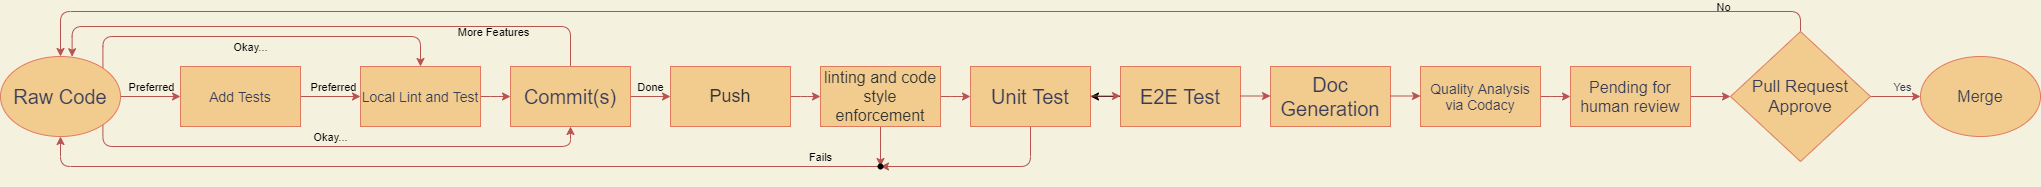

The diagram above was exported from draw.io. Its source (the exported page's mxGraphModel, read from the mxfile embedded in the PNG):
<mxGraphModel dx="1732" dy="677" grid="1" gridSize="10" guides="1" tooltips="1" connect="1" arrows="1" fold="1" page="1" pageScale="1" pageWidth="827" pageHeight="1169" background="#F4F1DE" math="0" shadow="0">
  <root>
    <mxCell id="0" />
    <mxCell id="1" parent="0" />
    <mxCell id="41" value="" style="edgeStyle=orthogonalEdgeStyle;orthogonalLoop=1;jettySize=auto;html=1;startArrow=none;startFill=0;endArrow=classic;endFill=1;fillColor=#f8cecc;strokeColor=#b85450;" parent="1" source="2" target="40" edge="1">
      <mxGeometry relative="1" as="geometry" />
    </mxCell>
    <mxCell id="45" value="Done" style="edgeLabel;html=1;align=center;verticalAlign=middle;resizable=0;points=[];labelBackgroundColor=none;" parent="41" vertex="1" connectable="0">
      <mxGeometry x="-0.8311" relative="1" as="geometry">
        <mxPoint x="16" y="-10" as="offset" />
      </mxGeometry>
    </mxCell>
    <mxCell id="43" style="edgeStyle=orthogonalEdgeStyle;orthogonalLoop=1;jettySize=auto;html=1;entryX=0.597;entryY=0.003;entryDx=0;entryDy=0;entryPerimeter=0;startArrow=none;startFill=0;endArrow=classic;endFill=1;fillColor=#f8cecc;strokeColor=#b85450;" parent="1" source="2" target="11" edge="1">
      <mxGeometry relative="1" as="geometry">
        <Array as="points">
          <mxPoint x="320" y="220" />
          <mxPoint x="-178" y="220" />
        </Array>
      </mxGeometry>
    </mxCell>
    <mxCell id="44" value="More Features" style="edgeLabel;html=1;align=center;verticalAlign=middle;resizable=0;points=[];labelBackgroundColor=none;" parent="43" vertex="1" connectable="0">
      <mxGeometry x="-0.6548" y="1" relative="1" as="geometry">
        <mxPoint x="-20" y="4" as="offset" />
      </mxGeometry>
    </mxCell>
    <mxCell id="2" value="&lt;font style=&quot;font-size: 20px&quot;&gt;Commit(s)&lt;/font&gt;" style="whiteSpace=wrap;html=1;fillColor=#F2CC8F;strokeColor=#E07A5F;fontColor=#393C56;" parent="1" vertex="1">
      <mxGeometry x="260" y="260" width="120" height="60" as="geometry" />
    </mxCell>
    <mxCell id="39" value="" style="edgeStyle=orthogonalEdgeStyle;orthogonalLoop=1;jettySize=auto;html=1;startArrow=none;startFill=0;endArrow=classic;endFill=1;fillColor=#f8cecc;strokeColor=#b85450;exitX=1;exitY=0.5;exitDx=0;exitDy=0;" parent="1" source="3" target="4" edge="1">
      <mxGeometry relative="1" as="geometry" />
    </mxCell>
    <mxCell id="49" style="edgeStyle=orthogonalEdgeStyle;orthogonalLoop=1;jettySize=auto;html=1;startArrow=none;startFill=0;endArrow=classic;endFill=1;fillColor=#f8cecc;strokeColor=#b85450;" parent="1" source="3" target="48" edge="1">
      <mxGeometry relative="1" as="geometry" />
    </mxCell>
    <mxCell id="3" value="&lt;span style=&quot;font-family: &amp;#34;lato extended&amp;#34; , &amp;#34;lato&amp;#34; , &amp;#34;helvetica neue&amp;#34; , &amp;#34;helvetica&amp;#34; , &amp;#34;arial&amp;#34; , sans-serif ; text-align: left&quot;&gt;&lt;font style=&quot;font-size: 16px&quot; color=&quot;#333333&quot;&gt;linting and code style enforcement&lt;/font&gt;&lt;/span&gt;" style="whiteSpace=wrap;html=1;fillColor=#F2CC8F;strokeColor=#E07A5F;fontColor=#393C56;" parent="1" vertex="1">
      <mxGeometry x="570" y="260" width="120" height="60" as="geometry" />
    </mxCell>
    <mxCell id="50" style="edgeStyle=orthogonalEdgeStyle;orthogonalLoop=1;jettySize=auto;html=1;entryX=0.715;entryY=0.685;entryDx=0;entryDy=0;entryPerimeter=0;startArrow=none;startFill=0;endArrow=classic;endFill=1;fillColor=#f8cecc;strokeColor=#b85450;" parent="1" source="4" target="48" edge="1">
      <mxGeometry relative="1" as="geometry">
        <Array as="points">
          <mxPoint x="780" y="360" />
        </Array>
      </mxGeometry>
    </mxCell>
    <mxCell id="83" style="edgeStyle=none;html=1;exitX=0;exitY=0.5;exitDx=0;exitDy=0;" edge="1" parent="1" source="72">
      <mxGeometry relative="1" as="geometry">
        <mxPoint x="870" y="290" as="targetPoint" />
      </mxGeometry>
    </mxCell>
    <mxCell id="4" value="&lt;font style=&quot;font-size: 20px&quot;&gt;Unit Test&lt;/font&gt;" style="whiteSpace=wrap;html=1;fillColor=#F2CC8F;strokeColor=#E07A5F;fontColor=#393C56;" parent="1" vertex="1">
      <mxGeometry x="720" y="260" width="120" height="60" as="geometry" />
    </mxCell>
    <mxCell id="47" value="" style="edgeStyle=orthogonalEdgeStyle;orthogonalLoop=1;jettySize=auto;html=1;startArrow=none;startFill=0;endArrow=classic;endFill=1;fillColor=#f8cecc;strokeColor=#b85450;" parent="1" source="5" target="20" edge="1">
      <mxGeometry relative="1" as="geometry" />
    </mxCell>
    <mxCell id="5" value="&lt;font style=&quot;font-size: 16px&quot;&gt;Pending for human review&lt;/font&gt;" style="whiteSpace=wrap;html=1;fillColor=#F2CC8F;strokeColor=#E07A5F;fontColor=#393C56;" parent="1" vertex="1">
      <mxGeometry x="1320" y="260" width="120" height="60" as="geometry" />
    </mxCell>
    <mxCell id="58" value="" style="edgeStyle=orthogonalEdgeStyle;orthogonalLoop=1;jettySize=auto;html=1;startArrow=none;startFill=0;endArrow=classic;endFill=1;fillColor=#f8cecc;strokeColor=#b85450;" parent="1" source="11" target="55" edge="1">
      <mxGeometry relative="1" as="geometry" />
    </mxCell>
    <mxCell id="60" value="Preferred" style="edgeLabel;html=1;align=center;verticalAlign=middle;resizable=0;points=[];labelBackgroundColor=none;" parent="58" vertex="1" connectable="0">
      <mxGeometry x="0.312" relative="1" as="geometry">
        <mxPoint x="-9" y="-10" as="offset" />
      </mxGeometry>
    </mxCell>
    <mxCell id="64" style="edgeStyle=orthogonalEdgeStyle;orthogonalLoop=1;jettySize=auto;html=1;exitX=1;exitY=0;exitDx=0;exitDy=0;entryX=0.5;entryY=0;entryDx=0;entryDy=0;startArrow=none;startFill=0;endArrow=classic;endFill=1;fillColor=#f8cecc;strokeColor=#b85450;" parent="1" source="11" target="25" edge="1">
      <mxGeometry relative="1" as="geometry">
        <Array as="points">
          <mxPoint x="-148" y="230" />
          <mxPoint x="170" y="230" />
        </Array>
      </mxGeometry>
    </mxCell>
    <mxCell id="65" value="Okay..." style="edgeLabel;html=1;align=center;verticalAlign=middle;resizable=0;points=[];labelBackgroundColor=none;" parent="64" vertex="1" connectable="0">
      <mxGeometry x="-0.2243" y="2" relative="1" as="geometry">
        <mxPoint x="32" y="12" as="offset" />
      </mxGeometry>
    </mxCell>
    <mxCell id="67" style="edgeStyle=orthogonalEdgeStyle;orthogonalLoop=1;jettySize=auto;html=1;exitX=1;exitY=1;exitDx=0;exitDy=0;entryX=0.5;entryY=1;entryDx=0;entryDy=0;startArrow=none;startFill=0;endArrow=classic;endFill=1;fillColor=#f8cecc;strokeColor=#b85450;" parent="1" source="11" target="2" edge="1">
      <mxGeometry relative="1" as="geometry">
        <Array as="points">
          <mxPoint x="-148" y="340" />
          <mxPoint x="320" y="340" />
        </Array>
      </mxGeometry>
    </mxCell>
    <mxCell id="70" value="Okay..." style="edgeLabel;html=1;align=center;verticalAlign=middle;resizable=0;points=[];labelBackgroundColor=none;" parent="67" vertex="1" connectable="0">
      <mxGeometry x="0.2914" y="-1" relative="1" as="geometry">
        <mxPoint x="-80" y="-11" as="offset" />
      </mxGeometry>
    </mxCell>
    <mxCell id="11" value="&lt;font style=&quot;font-size: 20px&quot;&gt;Raw Code&lt;/font&gt;" style="ellipse;whiteSpace=wrap;html=1;fillColor=#F2CC8F;strokeColor=#E07A5F;fontColor=#393C56;" parent="1" vertex="1">
      <mxGeometry x="-250" y="250" width="120" height="80" as="geometry" />
    </mxCell>
    <mxCell id="13" value="&lt;font style=&quot;font-size: 16px&quot;&gt;Merge&lt;/font&gt;" style="ellipse;whiteSpace=wrap;html=1;sketch=0;fontColor=#393C56;strokeColor=#E07A5F;fillColor=#F2CC8F;" parent="1" vertex="1">
      <mxGeometry x="1670" y="250" width="120" height="80" as="geometry" />
    </mxCell>
    <mxCell id="46" value="" style="edgeStyle=orthogonalEdgeStyle;orthogonalLoop=1;jettySize=auto;html=1;startArrow=none;startFill=0;endArrow=classic;endFill=1;fillColor=#f8cecc;strokeColor=#b85450;" parent="1" source="14" target="5" edge="1">
      <mxGeometry relative="1" as="geometry" />
    </mxCell>
    <mxCell id="14" value="&lt;font style=&quot;font-size: 14px&quot;&gt;Quality Analysis via Codacy&lt;/font&gt;" style="whiteSpace=wrap;html=1;fillColor=#F2CC8F;strokeColor=#E07A5F;fontColor=#393C56;" parent="1" vertex="1">
      <mxGeometry x="1170" y="260" width="120" height="60" as="geometry" />
    </mxCell>
    <mxCell id="21" style="edgeStyle=orthogonalEdgeStyle;curved=0;sketch=0;orthogonalLoop=1;jettySize=auto;html=1;exitX=0.5;exitY=0;exitDx=0;exitDy=0;entryX=0.5;entryY=0;entryDx=0;entryDy=0;fontColor=#393C56;strokeColor=#b85450;fillColor=#f8cecc;" parent="1" source="20" target="11" edge="1">
      <mxGeometry relative="1" as="geometry" />
    </mxCell>
    <mxCell id="22" value="&lt;font color=&quot;#030303&quot;&gt;No&lt;/font&gt;" style="edgeLabel;html=1;align=center;verticalAlign=middle;resizable=0;points=[];fontColor=#393C56;labelBackgroundColor=none;" parent="21" vertex="1" connectable="0">
      <mxGeometry x="-0.8219" y="3" relative="1" as="geometry">
        <mxPoint x="63" y="-8" as="offset" />
      </mxGeometry>
    </mxCell>
    <mxCell id="23" style="edgeStyle=orthogonalEdgeStyle;curved=0;sketch=0;orthogonalLoop=1;jettySize=auto;html=1;exitX=1;exitY=0.5;exitDx=0;exitDy=0;fontColor=#393C56;strokeColor=#b85450;fillColor=#f8cecc;" parent="1" source="20" target="13" edge="1">
      <mxGeometry relative="1" as="geometry" />
    </mxCell>
    <mxCell id="24" value="Yes" style="edgeLabel;html=1;align=center;verticalAlign=middle;resizable=0;points=[];fontColor=#393C56;labelBackgroundColor=none;" parent="23" vertex="1" connectable="0">
      <mxGeometry x="-0.2356" y="1" relative="1" as="geometry">
        <mxPoint x="12" y="-9" as="offset" />
      </mxGeometry>
    </mxCell>
    <mxCell id="20" value="&lt;span style=&quot;font-size: 17px&quot;&gt;Pull Request Approve&lt;/span&gt;" style="rhombus;whiteSpace=wrap;html=1;sketch=0;fontColor=#393C56;strokeColor=#E07A5F;fillColor=#F2CC8F;" parent="1" vertex="1">
      <mxGeometry x="1480" y="225" width="140" height="130" as="geometry" />
    </mxCell>
    <mxCell id="33" value="" style="edgeStyle=orthogonalEdgeStyle;orthogonalLoop=1;jettySize=auto;html=1;fillColor=#f8cecc;strokeColor=#b85450;" parent="1" source="25" target="2" edge="1">
      <mxGeometry relative="1" as="geometry" />
    </mxCell>
    <mxCell id="25" value="&lt;font style=&quot;font-size: 14px&quot;&gt;Local Lint and Test&lt;/font&gt;" style="whiteSpace=wrap;html=1;fillColor=#F2CC8F;strokeColor=#E07A5F;fontColor=#393C56;fontSize=16;" parent="1" vertex="1">
      <mxGeometry x="110" y="260" width="120" height="60" as="geometry" />
    </mxCell>
    <mxCell id="42" value="" style="edgeStyle=orthogonalEdgeStyle;orthogonalLoop=1;jettySize=auto;html=1;startArrow=none;startFill=0;endArrow=classic;endFill=1;fillColor=#f8cecc;strokeColor=#b85450;" parent="1" source="40" target="3" edge="1">
      <mxGeometry relative="1" as="geometry" />
    </mxCell>
    <mxCell id="40" value="&lt;span style=&quot;font-family: &amp;#34;lato extended&amp;#34; , &amp;#34;lato&amp;#34; , &amp;#34;helvetica neue&amp;#34; , &amp;#34;helvetica&amp;#34; , &amp;#34;arial&amp;#34; , sans-serif ; text-align: left&quot;&gt;&lt;font style=&quot;font-size: 18px&quot; color=&quot;#333333&quot;&gt;Push&lt;/font&gt;&lt;/span&gt;" style="whiteSpace=wrap;html=1;fillColor=#F2CC8F;strokeColor=#E07A5F;fontColor=#393C56;" parent="1" vertex="1">
      <mxGeometry x="420" y="260" width="120" height="60" as="geometry" />
    </mxCell>
    <mxCell id="53" style="edgeStyle=orthogonalEdgeStyle;orthogonalLoop=1;jettySize=auto;html=1;entryX=0.5;entryY=1;entryDx=0;entryDy=0;startArrow=none;startFill=0;endArrow=classic;endFill=1;fillColor=#f8cecc;strokeColor=#b85450;" parent="1" source="48" target="11" edge="1">
      <mxGeometry relative="1" as="geometry" />
    </mxCell>
    <mxCell id="54" value="Fails" style="edgeLabel;html=1;align=center;verticalAlign=middle;resizable=0;points=[];labelBackgroundColor=none;" parent="53" vertex="1" connectable="0">
      <mxGeometry x="-0.6458" y="2" relative="1" as="geometry">
        <mxPoint x="90" y="-12" as="offset" />
      </mxGeometry>
    </mxCell>
    <mxCell id="48" value="" style="shape=waypoint;sketch=0;fillStyle=solid;size=6;pointerEvents=1;points=[];fillColor=none;resizable=0;rotatable=0;perimeter=centerPerimeter;snapToPoint=1;labelBackgroundColor=none;" parent="1" vertex="1">
      <mxGeometry x="610" y="340" width="40" height="40" as="geometry" />
    </mxCell>
    <mxCell id="59" value="" style="edgeStyle=orthogonalEdgeStyle;orthogonalLoop=1;jettySize=auto;html=1;startArrow=none;startFill=0;endArrow=classic;endFill=1;fillColor=#f8cecc;strokeColor=#b85450;" parent="1" source="55" target="25" edge="1">
      <mxGeometry relative="1" as="geometry" />
    </mxCell>
    <mxCell id="61" value="Preferred" style="edgeLabel;html=1;align=center;verticalAlign=middle;resizable=0;points=[];labelBackgroundColor=none;" parent="59" vertex="1" connectable="0">
      <mxGeometry x="-0.7093" relative="1" as="geometry">
        <mxPoint x="23" y="-10" as="offset" />
      </mxGeometry>
    </mxCell>
    <mxCell id="55" value="&lt;span style=&quot;font-size: 14px&quot;&gt;Add Tests&lt;br&gt;&lt;/span&gt;" style="whiteSpace=wrap;html=1;fillColor=#F2CC8F;strokeColor=#E07A5F;fontColor=#393C56;fontSize=16;" parent="1" vertex="1">
      <mxGeometry x="-70" y="260" width="120" height="60" as="geometry" />
    </mxCell>
    <mxCell id="87" value="" style="edgeStyle=none;html=1;" edge="1" parent="1" source="72" target="4">
      <mxGeometry relative="1" as="geometry" />
    </mxCell>
    <mxCell id="72" value="&lt;font style=&quot;font-size: 20px&quot;&gt;E2E Test&lt;/font&gt;" style="whiteSpace=wrap;html=1;fillColor=#F2CC8F;strokeColor=#E07A5F;fontColor=#393C56;" parent="1" vertex="1">
      <mxGeometry x="870" y="260" width="120" height="60" as="geometry" />
    </mxCell>
    <mxCell id="73" value="&lt;font style=&quot;font-size: 20px&quot;&gt;Doc Generation&lt;/font&gt;" style="whiteSpace=wrap;html=1;fillColor=#F2CC8F;strokeColor=#E07A5F;fontColor=#393C56;" parent="1" vertex="1">
      <mxGeometry x="1020" y="260" width="120" height="60" as="geometry" />
    </mxCell>
    <mxCell id="76" value="" style="edgeStyle=orthogonalEdgeStyle;orthogonalLoop=1;jettySize=auto;html=1;startArrow=none;startFill=0;endArrow=classic;endFill=1;fillColor=#f8cecc;strokeColor=#b85450;" parent="1" edge="1">
      <mxGeometry relative="1" as="geometry">
        <mxPoint x="1140" y="289.5" as="sourcePoint" />
        <mxPoint x="1170" y="289.5" as="targetPoint" />
      </mxGeometry>
    </mxCell>
    <mxCell id="85" value="" style="edgeStyle=orthogonalEdgeStyle;orthogonalLoop=1;jettySize=auto;html=1;startArrow=none;startFill=0;endArrow=classic;endFill=1;fillColor=#f8cecc;strokeColor=#b85450;" edge="1" parent="1">
      <mxGeometry relative="1" as="geometry">
        <mxPoint x="840" y="289.5" as="sourcePoint" />
        <mxPoint x="870" y="289.5" as="targetPoint" />
      </mxGeometry>
    </mxCell>
    <mxCell id="88" value="" style="edgeStyle=orthogonalEdgeStyle;orthogonalLoop=1;jettySize=auto;html=1;startArrow=none;startFill=0;endArrow=classic;endFill=1;fillColor=#f8cecc;strokeColor=#b85450;" edge="1" parent="1">
      <mxGeometry relative="1" as="geometry">
        <mxPoint x="990" y="289.5" as="sourcePoint" />
        <mxPoint x="1020" y="289.5" as="targetPoint" />
      </mxGeometry>
    </mxCell>
  </root>
</mxGraphModel>